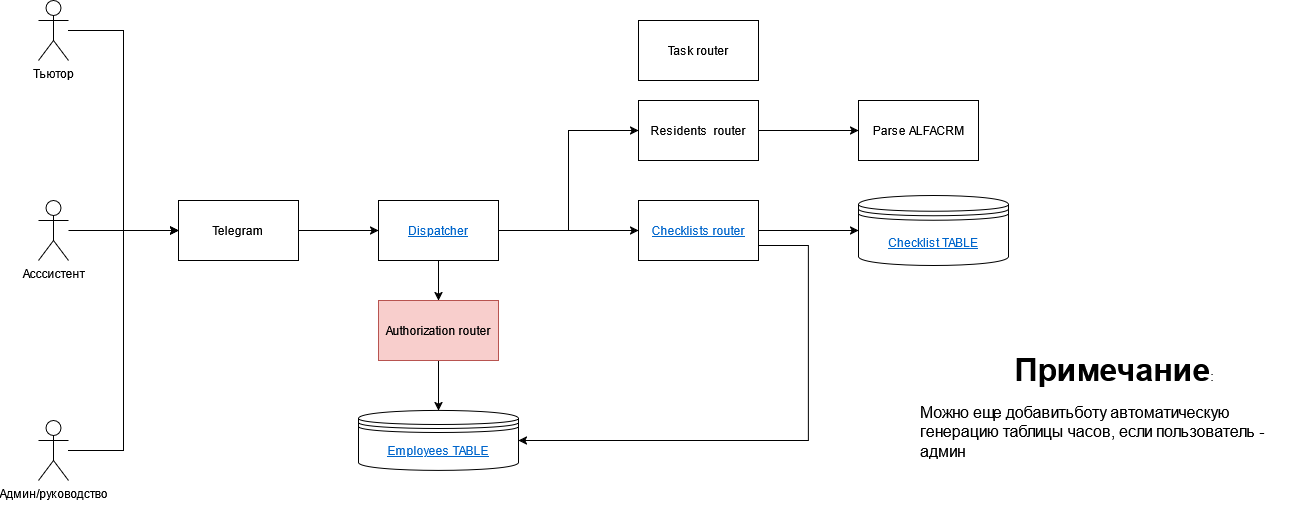

The diagram above was exported from draw.io. Its source (the exported page's mxGraphModel, read from the mxfile embedded in the PNG):
<mxGraphModel dx="1050" dy="538" grid="1" gridSize="10" guides="1" tooltips="1" connect="1" arrows="1" fold="1" page="1" pageScale="1" pageWidth="850" pageHeight="1100" math="0" shadow="0">
  <root>
    <mxCell id="0" />
    <mxCell id="1" parent="0" />
    <mxCell id="xgap1yTE9rQwtdzH7irn-13" style="edgeStyle=orthogonalEdgeStyle;rounded=0;orthogonalLoop=1;jettySize=auto;html=1;entryX=0;entryY=0.5;entryDx=0;entryDy=0;" parent="1" source="xgap1yTE9rQwtdzH7irn-1" target="xgap1yTE9rQwtdzH7irn-6" edge="1">
      <mxGeometry relative="1" as="geometry" />
    </mxCell>
    <mxCell id="xgap1yTE9rQwtdzH7irn-1" value="Тьютор" style="shape=umlActor;verticalLabelPosition=bottom;verticalAlign=top;html=1;outlineConnect=0;" parent="1" vertex="1">
      <mxGeometry x="80" y="140" width="30" height="60" as="geometry" />
    </mxCell>
    <mxCell id="xgap1yTE9rQwtdzH7irn-12" style="edgeStyle=orthogonalEdgeStyle;rounded=0;orthogonalLoop=1;jettySize=auto;html=1;entryX=0;entryY=0.5;entryDx=0;entryDy=0;" parent="1" source="xgap1yTE9rQwtdzH7irn-2" target="xgap1yTE9rQwtdzH7irn-6" edge="1">
      <mxGeometry relative="1" as="geometry">
        <mxPoint x="220" y="390" as="targetPoint" />
      </mxGeometry>
    </mxCell>
    <mxCell id="xgap1yTE9rQwtdzH7irn-2" value="Асссистент" style="shape=umlActor;verticalLabelPosition=bottom;verticalAlign=top;html=1;outlineConnect=0;" parent="1" vertex="1">
      <mxGeometry x="80" y="340" width="30" height="60" as="geometry" />
    </mxCell>
    <mxCell id="xgap1yTE9rQwtdzH7irn-11" style="edgeStyle=orthogonalEdgeStyle;rounded=0;orthogonalLoop=1;jettySize=auto;html=1;entryX=0;entryY=0.5;entryDx=0;entryDy=0;" parent="1" source="xgap1yTE9rQwtdzH7irn-3" target="xgap1yTE9rQwtdzH7irn-6" edge="1">
      <mxGeometry relative="1" as="geometry" />
    </mxCell>
    <mxCell id="xgap1yTE9rQwtdzH7irn-3" value="&lt;div&gt;Админ/руководство&lt;/div&gt;" style="shape=umlActor;verticalLabelPosition=bottom;verticalAlign=top;html=1;outlineConnect=0;" parent="1" vertex="1">
      <mxGeometry x="80" y="560" width="30" height="60" as="geometry" />
    </mxCell>
    <mxCell id="xgap1yTE9rQwtdzH7irn-14" style="edgeStyle=orthogonalEdgeStyle;rounded=0;orthogonalLoop=1;jettySize=auto;html=1;entryX=0;entryY=0.5;entryDx=0;entryDy=0;" parent="1" source="xgap1yTE9rQwtdzH7irn-6" target="xgap1yTE9rQwtdzH7irn-10" edge="1">
      <mxGeometry relative="1" as="geometry" />
    </mxCell>
    <mxCell id="xgap1yTE9rQwtdzH7irn-6" value="Telegram" style="rounded=0;whiteSpace=wrap;html=1;" parent="1" vertex="1">
      <mxGeometry x="220" y="340" width="120" height="60" as="geometry" />
    </mxCell>
    <mxCell id="yHLCKSN2oOyWOyDH0Ib6-5" style="edgeStyle=orthogonalEdgeStyle;rounded=0;orthogonalLoop=1;jettySize=auto;html=1;entryX=0;entryY=0.5;entryDx=0;entryDy=0;jumpStyle=arc;" parent="1" source="xgap1yTE9rQwtdzH7irn-8" target="yHLCKSN2oOyWOyDH0Ib6-2" edge="1">
      <mxGeometry relative="1" as="geometry" />
    </mxCell>
    <mxCell id="h0dNZkGK9Llpru_xbHrE-1" style="edgeStyle=orthogonalEdgeStyle;rounded=0;orthogonalLoop=1;jettySize=auto;html=1;entryX=1;entryY=0.5;entryDx=0;entryDy=0;jumpStyle=arc;jumpSize=6;exitX=1;exitY=0.75;exitDx=0;exitDy=0;" parent="1" source="xgap1yTE9rQwtdzH7irn-8" target="M-5zQA6AG2Lxy3KYtYo2-1" edge="1">
      <mxGeometry relative="1" as="geometry">
        <Array as="points">
          <mxPoint x="850" y="385" />
          <mxPoint x="850" y="580" />
        </Array>
      </mxGeometry>
    </mxCell>
    <mxCell id="xgap1yTE9rQwtdzH7irn-8" value="&lt;a href=&quot;data:page/id,as1JejW9Y86AZwFlJUOt&quot;&gt;Checklists router&lt;/a&gt;" style="rounded=0;whiteSpace=wrap;html=1;" parent="1" vertex="1">
      <mxGeometry x="680" y="340" width="120" height="60" as="geometry" />
    </mxCell>
    <mxCell id="yHLCKSN2oOyWOyDH0Ib6-7" style="edgeStyle=orthogonalEdgeStyle;rounded=0;orthogonalLoop=1;jettySize=auto;html=1;entryX=0;entryY=0.5;entryDx=0;entryDy=0;jumpStyle=arc;" parent="1" source="xgap1yTE9rQwtdzH7irn-9" target="yHLCKSN2oOyWOyDH0Ib6-3" edge="1">
      <mxGeometry relative="1" as="geometry" />
    </mxCell>
    <mxCell id="xgap1yTE9rQwtdzH7irn-9" value="Residents&amp;nbsp; router" style="rounded=0;whiteSpace=wrap;html=1;" parent="1" vertex="1">
      <mxGeometry x="680" y="240" width="120" height="60" as="geometry" />
    </mxCell>
    <mxCell id="xgap1yTE9rQwtdzH7irn-16" style="edgeStyle=orthogonalEdgeStyle;rounded=0;orthogonalLoop=1;jettySize=auto;html=1;" parent="1" source="xgap1yTE9rQwtdzH7irn-10" target="xgap1yTE9rQwtdzH7irn-8" edge="1">
      <mxGeometry relative="1" as="geometry" />
    </mxCell>
    <mxCell id="xgap1yTE9rQwtdzH7irn-17" style="edgeStyle=orthogonalEdgeStyle;rounded=0;orthogonalLoop=1;jettySize=auto;html=1;entryX=0;entryY=0.5;entryDx=0;entryDy=0;" parent="1" source="xgap1yTE9rQwtdzH7irn-10" target="xgap1yTE9rQwtdzH7irn-9" edge="1">
      <mxGeometry relative="1" as="geometry" />
    </mxCell>
    <mxCell id="xgap1yTE9rQwtdzH7irn-19" style="edgeStyle=orthogonalEdgeStyle;rounded=0;orthogonalLoop=1;jettySize=auto;html=1;entryX=0.5;entryY=0;entryDx=0;entryDy=0;" parent="1" source="xgap1yTE9rQwtdzH7irn-10" target="xgap1yTE9rQwtdzH7irn-18" edge="1">
      <mxGeometry relative="1" as="geometry" />
    </mxCell>
    <mxCell id="xgap1yTE9rQwtdzH7irn-10" value="&lt;a href=&quot;data:page/id,s-i1BbxGXQcNr-SqtCBW&quot;&gt;Dispatcher&lt;/a&gt;" style="rounded=0;whiteSpace=wrap;html=1;" parent="1" vertex="1">
      <mxGeometry x="420" y="340" width="120" height="60" as="geometry" />
    </mxCell>
    <mxCell id="M-5zQA6AG2Lxy3KYtYo2-3" style="edgeStyle=orthogonalEdgeStyle;rounded=0;orthogonalLoop=1;jettySize=auto;html=1;entryX=0.5;entryY=0;entryDx=0;entryDy=0;" parent="1" source="xgap1yTE9rQwtdzH7irn-18" target="M-5zQA6AG2Lxy3KYtYo2-1" edge="1">
      <mxGeometry relative="1" as="geometry" />
    </mxCell>
    <mxCell id="xgap1yTE9rQwtdzH7irn-18" value="Authorization router" style="rounded=0;whiteSpace=wrap;html=1;fillColor=#f8cecc;strokeColor=#b85450;" parent="1" vertex="1">
      <mxGeometry x="420" y="440" width="120" height="60" as="geometry" />
    </mxCell>
    <mxCell id="yHLCKSN2oOyWOyDH0Ib6-2" value="&lt;a href=&quot;data:page/id,Vtxlm5REztze2hnvMYn3&quot;&gt;Checklist TABLE&lt;/a&gt;" style="shape=datastore;whiteSpace=wrap;html=1;" parent="1" vertex="1">
      <mxGeometry x="900" y="335" width="150" height="70" as="geometry" />
    </mxCell>
    <mxCell id="yHLCKSN2oOyWOyDH0Ib6-3" value="Parse ALFACRM" style="rounded=0;whiteSpace=wrap;html=1;" parent="1" vertex="1">
      <mxGeometry x="900" y="240" width="120" height="60" as="geometry" />
    </mxCell>
    <mxCell id="M-5zQA6AG2Lxy3KYtYo2-1" value="&lt;a href=&quot;data:page/id,Vtxlm5REztze2hnvMYn3&quot;&gt;&lt;span lang=&quot;en&quot; class=&quot;HwtZe&quot;&gt;&lt;span class=&quot;jCAhz ChMk0b&quot;&gt;&lt;span class=&quot;ryNqvb&quot;&gt;Employees &lt;/span&gt;&lt;/span&gt;&lt;/span&gt;TABLE&lt;/a&gt;" style="shape=datastore;whiteSpace=wrap;html=1;" parent="1" vertex="1">
      <mxGeometry x="400" y="550" width="160" height="60" as="geometry" />
    </mxCell>
    <mxCell id="leOVYeTg8G5QxxcuydMb-1" value="Task router" style="rounded=0;whiteSpace=wrap;html=1;" parent="1" vertex="1">
      <mxGeometry x="680" y="160" width="120" height="60" as="geometry" />
    </mxCell>
    <mxCell id="bLN0ROBmNCDZWU8CBdZ9-1" value="&lt;div&gt;&lt;div align=&quot;center&quot;&gt;&lt;b&gt;&lt;font style=&quot;font-size: 32px;&quot;&gt;Примечание&lt;/font&gt;&lt;/b&gt;:&lt;br&gt;&lt;/div&gt;&lt;br&gt;&lt;font style=&quot;font-size: 16px;&quot;&gt;Можно еще добавитьботу автоматическую генерацию таблицы часов, если пользователь - админ&lt;/font&gt;&lt;/div&gt;" style="text;html=1;align=left;verticalAlign=middle;whiteSpace=wrap;rounded=0;" parent="1" vertex="1">
      <mxGeometry x="960" y="440" width="390" height="210" as="geometry" />
    </mxCell>
  </root>
</mxGraphModel>